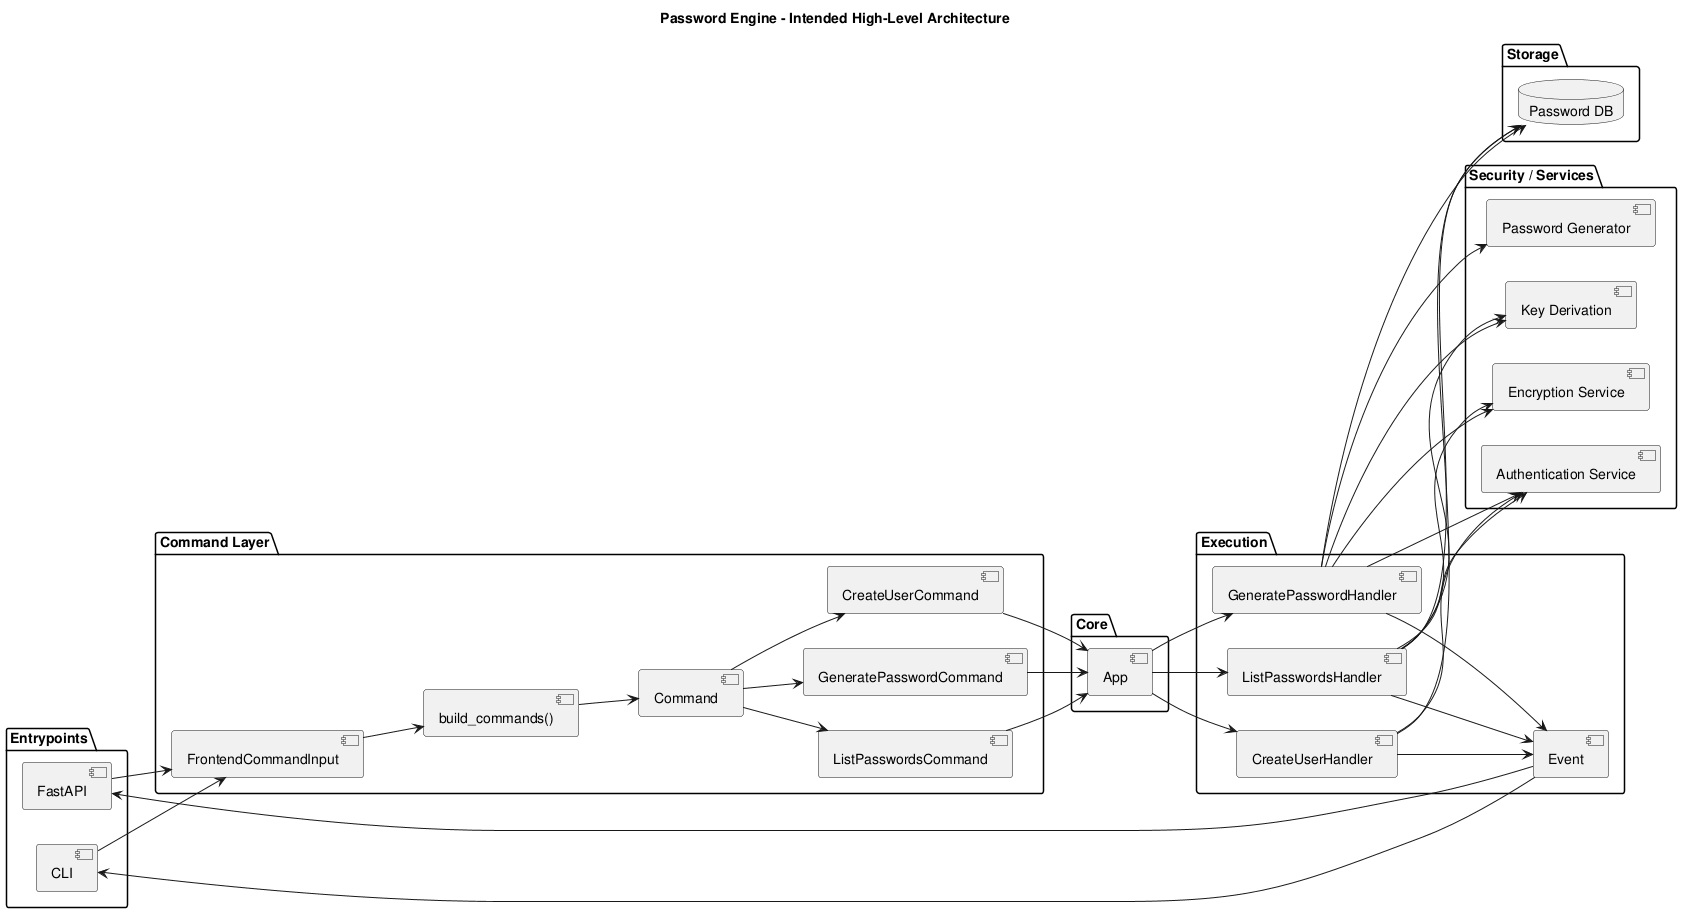

The diagram above was rendered by PlantUML. Its source (embedded in the PNG):
@startuml
left to right direction
title Password Engine - Intended High-Level Architecture

package "Entrypoints" {
  [CLI]
  [FastAPI]
}

package "Command Layer" {
  [FrontendCommandInput]
  [build_commands()]
  [Command]
  [CreateUserCommand]
  [ListPasswordsCommand]
  [GeneratePasswordCommand]
}

package "Core" {
  [App]
}

package "Execution" {
  [CreateUserHandler]
  [ListPasswordsHandler]
  [GeneratePasswordHandler]
  [Event]
}

package "Security / Services" {
  [Authentication Service]
  [Key Derivation]
  [Encryption Service]
  [Password Generator]
}

package "Storage" {
  database "Password DB" as DB
}

CLI --> [FrontendCommandInput]
FastAPI --> [FrontendCommandInput]

[FrontendCommandInput] --> [build_commands()]
[build_commands()] --> [Command]

[Command] --> [CreateUserCommand]
[Command] --> [ListPasswordsCommand]
[Command] --> [GeneratePasswordCommand]

[CreateUserCommand] --> [App]
[ListPasswordsCommand] --> [App]
[GeneratePasswordCommand] --> [App]

[App] --> [CreateUserHandler]
[App] --> [ListPasswordsHandler]
[App] --> [GeneratePasswordHandler]

[CreateUserHandler] --> [Authentication Service]
[CreateUserHandler] --> DB
[CreateUserHandler] --> [Event]

[ListPasswordsHandler] --> [Authentication Service]
[ListPasswordsHandler] --> [Key Derivation]
[ListPasswordsHandler] --> [Encryption Service]
[ListPasswordsHandler] --> DB
[ListPasswordsHandler] --> [Event]

[GeneratePasswordHandler] --> [Authentication Service]
[GeneratePasswordHandler] --> [Key Derivation]
[GeneratePasswordHandler] --> [Encryption Service]
[GeneratePasswordHandler] --> [Password Generator]
[GeneratePasswordHandler] --> DB
[GeneratePasswordHandler] --> [Event]

[Event] --> CLI
[Event] --> FastAPI

@enduml